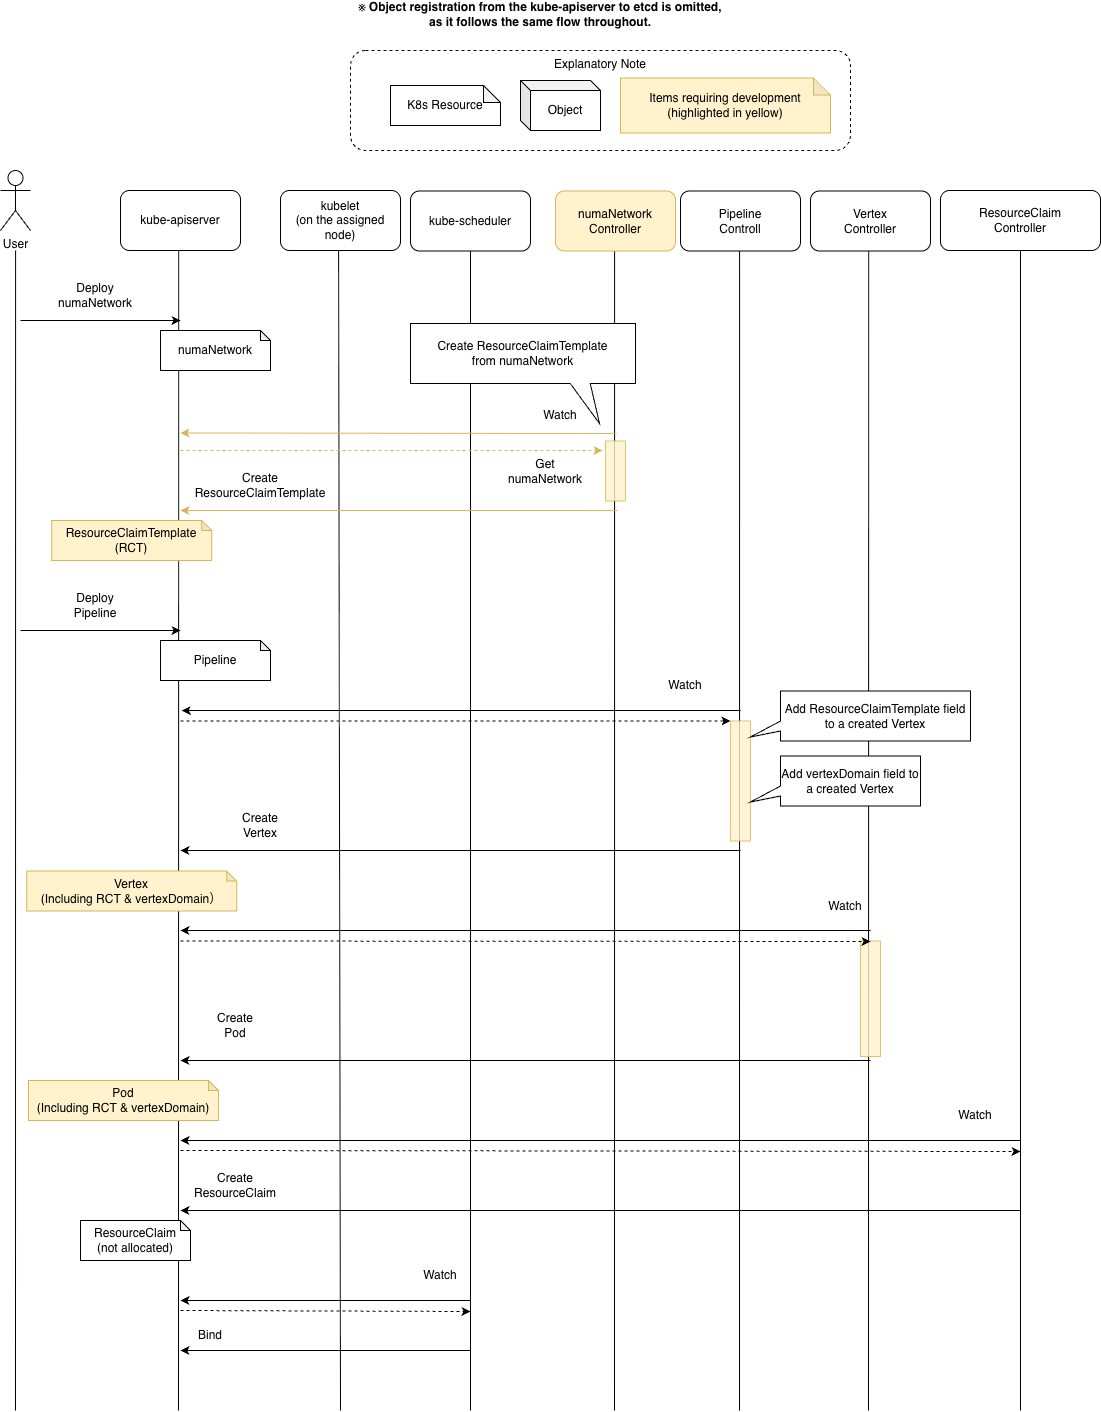

The diagram above was exported from draw.io. Its source (the exported page's mxGraphModel, read from the mxfile embedded in the PNG):
<mxGraphModel dx="769" dy="934" grid="1" gridSize="10" guides="1" tooltips="1" connect="1" arrows="1" fold="1" page="1" pageScale="1" pageWidth="827" pageHeight="1169" math="0" shadow="0">
  <root>
    <mxCell id="WIyWlLk6GJQsqaUBKTNV-0" />
    <mxCell id="WIyWlLk6GJQsqaUBKTNV-1" parent="WIyWlLk6GJQsqaUBKTNV-0" />
    <mxCell id="VnMUVlye4vNoXUNpXq9X-62" edge="1" parent="WIyWlLk6GJQsqaUBKTNV-1" style="endArrow=none;html=1;rounded=0;" value="">
      <mxGeometry height="50" relative="1" width="50" as="geometry">
        <mxPoint x="928.18" y="360.5" as="sourcePoint" />
        <mxPoint x="928" y="1520" as="targetPoint" />
      </mxGeometry>
    </mxCell>
    <mxCell id="VnMUVlye4vNoXUNpXq9X-61" edge="1" parent="WIyWlLk6GJQsqaUBKTNV-1" style="endArrow=none;html=1;rounded=0;" value="">
      <mxGeometry height="50" relative="1" width="50" as="geometry">
        <mxPoint x="799.09" y="360" as="sourcePoint" />
        <mxPoint x="799" y="1520" as="targetPoint" />
      </mxGeometry>
    </mxCell>
    <mxCell id="VnMUVlye4vNoXUNpXq9X-60" edge="1" parent="WIyWlLk6GJQsqaUBKTNV-1" style="endArrow=none;html=1;rounded=0;" value="">
      <mxGeometry height="50" relative="1" width="50" as="geometry">
        <mxPoint x="674.09" y="360" as="sourcePoint" />
        <mxPoint x="674" y="1520" as="targetPoint" />
      </mxGeometry>
    </mxCell>
    <mxCell id="VnMUVlye4vNoXUNpXq9X-59" edge="1" parent="WIyWlLk6GJQsqaUBKTNV-1" style="endArrow=none;html=1;rounded=0;" value="">
      <mxGeometry height="50" relative="1" width="50" as="geometry">
        <mxPoint x="530" y="360" as="sourcePoint" />
        <mxPoint x="530" y="1520" as="targetPoint" />
      </mxGeometry>
    </mxCell>
    <mxCell id="VnMUVlye4vNoXUNpXq9X-58" edge="1" parent="WIyWlLk6GJQsqaUBKTNV-1" style="endArrow=none;html=1;rounded=0;" value="">
      <mxGeometry height="50" relative="1" width="50" as="geometry">
        <mxPoint x="398.09000000000003" y="360" as="sourcePoint" />
        <mxPoint x="400" y="1520" as="targetPoint" />
      </mxGeometry>
    </mxCell>
    <mxCell id="VnMUVlye4vNoXUNpXq9X-57" edge="1" parent="WIyWlLk6GJQsqaUBKTNV-1" style="endArrow=none;html=1;rounded=0;" value="">
      <mxGeometry height="50" relative="1" width="50" as="geometry">
        <mxPoint x="238.18" y="360" as="sourcePoint" />
        <mxPoint x="238" y="1520" as="targetPoint" />
      </mxGeometry>
    </mxCell>
    <mxCell id="VnMUVlye4vNoXUNpXq9X-0" parent="WIyWlLk6GJQsqaUBKTNV-1" style="rounded=1;whiteSpace=wrap;html=1;dashed=1;verticalAlign=top;" value="Explanatory Note" vertex="1">
      <mxGeometry height="100" width="500" x="410" y="160" as="geometry" />
    </mxCell>
    <mxCell id="VnMUVlye4vNoXUNpXq9X-1" parent="WIyWlLk6GJQsqaUBKTNV-1" style="shape=umlActor;verticalLabelPosition=bottom;verticalAlign=top;html=1;outlineConnect=0;" value="User" vertex="1">
      <mxGeometry height="60" width="30" x="60" y="280" as="geometry" />
    </mxCell>
    <mxCell id="VnMUVlye4vNoXUNpXq9X-2" parent="WIyWlLk6GJQsqaUBKTNV-1" style="rounded=1;whiteSpace=wrap;html=1;" value="kube-apiserver" vertex="1">
      <mxGeometry height="60" width="120" x="180" y="300" as="geometry" />
    </mxCell>
    <mxCell id="VnMUVlye4vNoXUNpXq9X-3" parent="WIyWlLk6GJQsqaUBKTNV-1" style="rounded=1;whiteSpace=wrap;html=1;" value="Pipeline&lt;div&gt;Controll&lt;/div&gt;" vertex="1">
      <mxGeometry height="60" width="120" x="740" y="300.5" as="geometry" />
    </mxCell>
    <mxCell id="VnMUVlye4vNoXUNpXq9X-4" parent="WIyWlLk6GJQsqaUBKTNV-1" style="rounded=1;whiteSpace=wrap;html=1;" value="Vertex&lt;div&gt;Controller&lt;/div&gt;" vertex="1">
      <mxGeometry height="60" width="120" x="870" y="300.5" as="geometry" />
    </mxCell>
    <mxCell id="VnMUVlye4vNoXUNpXq9X-5" parent="WIyWlLk6GJQsqaUBKTNV-1" style="rounded=1;whiteSpace=wrap;html=1;" value="kube-scheduler" vertex="1">
      <mxGeometry height="60" width="120" x="470" y="300.5" as="geometry" />
    </mxCell>
    <mxCell id="VnMUVlye4vNoXUNpXq9X-6" edge="1" parent="WIyWlLk6GJQsqaUBKTNV-1" style="endArrow=classic;html=1;rounded=0;" value="">
      <mxGeometry height="50" relative="1" width="50" as="geometry">
        <mxPoint x="80" y="430" as="sourcePoint" />
        <mxPoint x="240" y="430" as="targetPoint" />
      </mxGeometry>
    </mxCell>
    <mxCell id="VnMUVlye4vNoXUNpXq9X-7" parent="WIyWlLk6GJQsqaUBKTNV-1" style="shape=note;whiteSpace=wrap;html=1;backgroundOutline=1;darkOpacity=0.05;size=17;" value="K8s Resource" vertex="1">
      <mxGeometry height="40" width="110" x="450" y="195" as="geometry" />
    </mxCell>
    <mxCell id="VnMUVlye4vNoXUNpXq9X-8" parent="WIyWlLk6GJQsqaUBKTNV-1" style="shape=note;whiteSpace=wrap;html=1;backgroundOutline=1;darkOpacity=0.05;size=10;" value="numaNetwork" vertex="1">
      <mxGeometry height="40" width="110" x="220" y="440" as="geometry" />
    </mxCell>
    <mxCell id="VnMUVlye4vNoXUNpXq9X-9" edge="1" parent="WIyWlLk6GJQsqaUBKTNV-1" style="endArrow=classic;html=1;rounded=0;" value="">
      <mxGeometry height="50" relative="1" width="50" as="geometry">
        <mxPoint x="80" y="740" as="sourcePoint" />
        <mxPoint x="240" y="740" as="targetPoint" />
      </mxGeometry>
    </mxCell>
    <mxCell id="VnMUVlye4vNoXUNpXq9X-10" parent="WIyWlLk6GJQsqaUBKTNV-1" style="shape=note;whiteSpace=wrap;html=1;backgroundOutline=1;darkOpacity=0.05;size=10;" value="Pipeline" vertex="1">
      <mxGeometry height="40" width="110" x="220" y="750" as="geometry" />
    </mxCell>
    <mxCell id="VnMUVlye4vNoXUNpXq9X-11" edge="1" parent="WIyWlLk6GJQsqaUBKTNV-1" style="endArrow=none;html=1;rounded=0;startArrow=classic;startFill=1;endFill=0;" value="">
      <mxGeometry height="50" relative="1" width="50" as="geometry">
        <mxPoint x="241.25" y="820" as="sourcePoint" />
        <mxPoint x="800" y="820" as="targetPoint" />
      </mxGeometry>
    </mxCell>
    <mxCell id="VnMUVlye4vNoXUNpXq9X-12" edge="1" parent="WIyWlLk6GJQsqaUBKTNV-1" style="endArrow=none;html=1;rounded=0;startArrow=classic;startFill=1;endFill=0;" value="">
      <mxGeometry height="50" relative="1" width="50" as="geometry">
        <mxPoint x="240" y="1040" as="sourcePoint" />
        <mxPoint x="930" y="1040" as="targetPoint" />
      </mxGeometry>
    </mxCell>
    <mxCell id="VnMUVlye4vNoXUNpXq9X-13" edge="1" parent="WIyWlLk6GJQsqaUBKTNV-1" style="endArrow=classic;html=1;rounded=0;fillColor=#fff2cc;strokeColor=#d6b656;" value="">
      <mxGeometry height="50" relative="1" width="50" as="geometry">
        <mxPoint x="676" y="543" as="sourcePoint" />
        <mxPoint x="240" y="542.5" as="targetPoint" />
      </mxGeometry>
    </mxCell>
    <mxCell id="VnMUVlye4vNoXUNpXq9X-14" edge="1" parent="WIyWlLk6GJQsqaUBKTNV-1" style="endArrow=classic;html=1;rounded=0;dashed=1;fillColor=#fff2cc;strokeColor=#d6b656;" value="">
      <mxGeometry height="50" relative="1" width="50" as="geometry">
        <mxPoint x="240" y="560" as="sourcePoint" />
        <mxPoint x="662" y="560" as="targetPoint" />
      </mxGeometry>
    </mxCell>
    <mxCell id="VnMUVlye4vNoXUNpXq9X-15" parent="WIyWlLk6GJQsqaUBKTNV-1" style="shape=note;whiteSpace=wrap;html=1;backgroundOutline=1;darkOpacity=0.05;size=10;fillColor=#fff2cc;strokeColor=#d6b656;" value="Vertex&lt;div&gt;(Including RCT &amp;amp; vertexDomain）&lt;/div&gt;" vertex="1">
      <mxGeometry height="40" width="210" x="86.25" y="980.5" as="geometry" />
    </mxCell>
    <mxCell id="VnMUVlye4vNoXUNpXq9X-17" parent="WIyWlLk6GJQsqaUBKTNV-1" style="shape=note;whiteSpace=wrap;html=1;backgroundOutline=1;darkOpacity=0.05;size=10;" value="ResourceClaim&lt;div&gt;(not allocated)&lt;/div&gt;" vertex="1">
      <mxGeometry height="40" width="110" x="140" y="1330" as="geometry" />
    </mxCell>
    <mxCell id="VnMUVlye4vNoXUNpXq9X-18" parent="WIyWlLk6GJQsqaUBKTNV-1" style="rounded=1;whiteSpace=wrap;html=1;" value="kubelet&lt;br&gt;(on the assigned node)" vertex="1">
      <mxGeometry height="60" width="120" x="340" y="300" as="geometry" />
    </mxCell>
    <mxCell id="VnMUVlye4vNoXUNpXq9X-19" parent="WIyWlLk6GJQsqaUBKTNV-1" style="text;html=1;whiteSpace=wrap;strokeColor=none;fillColor=none;align=center;verticalAlign=middle;rounded=0;" value="Watch" vertex="1">
      <mxGeometry height="30" width="90" x="700" y="780" as="geometry" />
    </mxCell>
    <mxCell id="VnMUVlye4vNoXUNpXq9X-20" parent="WIyWlLk6GJQsqaUBKTNV-1" style="text;html=1;whiteSpace=wrap;strokeColor=none;fillColor=none;align=center;verticalAlign=middle;rounded=0;" value="Watch" vertex="1">
      <mxGeometry height="30" width="90" x="860" y="1000.5" as="geometry" />
    </mxCell>
    <mxCell id="VnMUVlye4vNoXUNpXq9X-21" edge="1" parent="WIyWlLk6GJQsqaUBKTNV-1" style="endArrow=classic;html=1;rounded=0;" value="">
      <mxGeometry height="50" relative="1" width="50" as="geometry">
        <mxPoint x="800" y="960" as="sourcePoint" />
        <mxPoint x="240" y="960" as="targetPoint" />
      </mxGeometry>
    </mxCell>
    <mxCell id="VnMUVlye4vNoXUNpXq9X-22" parent="WIyWlLk6GJQsqaUBKTNV-1" style="shape=cube;whiteSpace=wrap;html=1;boundedLbl=1;backgroundOutline=1;darkOpacity=0.05;darkOpacity2=0.1;size=10;" value="Object" vertex="1">
      <mxGeometry height="50" width="80" x="580" y="190" as="geometry" />
    </mxCell>
    <mxCell id="VnMUVlye4vNoXUNpXq9X-23" parent="WIyWlLk6GJQsqaUBKTNV-1" style="text;html=1;whiteSpace=wrap;strokeColor=none;fillColor=none;align=center;verticalAlign=middle;rounded=0;" value="Deploy&lt;div&gt;numaNetwork&lt;/div&gt;" vertex="1">
      <mxGeometry height="30" width="90" x="110" y="390" as="geometry" />
    </mxCell>
    <mxCell id="VnMUVlye4vNoXUNpXq9X-24" parent="WIyWlLk6GJQsqaUBKTNV-1" style="text;html=1;whiteSpace=wrap;strokeColor=none;fillColor=none;align=center;verticalAlign=middle;rounded=0;" value="Deploy&lt;div&gt;Pipeline&lt;/div&gt;" vertex="1">
      <mxGeometry height="30" width="90" x="110" y="700" as="geometry" />
    </mxCell>
    <mxCell id="VnMUVlye4vNoXUNpXq9X-25" parent="WIyWlLk6GJQsqaUBKTNV-1" style="text;html=1;whiteSpace=wrap;strokeColor=none;fillColor=none;align=center;verticalAlign=middle;rounded=0;" value="Get&lt;div&gt;numaNetwork&lt;/div&gt;" vertex="1">
      <mxGeometry height="30" width="90" x="560" y="565.5" as="geometry" />
    </mxCell>
    <mxCell id="VnMUVlye4vNoXUNpXq9X-26" parent="WIyWlLk6GJQsqaUBKTNV-1" style="text;html=1;whiteSpace=wrap;strokeColor=none;fillColor=none;align=center;verticalAlign=middle;rounded=0;" value="Create&lt;div&gt;Vertex&lt;/div&gt;" vertex="1">
      <mxGeometry height="30" width="90" x="275" y="920" as="geometry" />
    </mxCell>
    <mxCell id="VnMUVlye4vNoXUNpXq9X-27" parent="WIyWlLk6GJQsqaUBKTNV-1" style="rounded=1;whiteSpace=wrap;html=1;fillColor=#fff2cc;strokeColor=#d6b656;" value="numaNetwork&lt;div&gt;Controller&lt;/div&gt;" vertex="1">
      <mxGeometry height="60" width="120" x="615" y="300.5" as="geometry" />
    </mxCell>
    <mxCell id="VnMUVlye4vNoXUNpXq9X-28" edge="1" parent="WIyWlLk6GJQsqaUBKTNV-1" style="endArrow=classic;html=1;rounded=0;fillColor=#fff2cc;strokeColor=#d6b656;" value="">
      <mxGeometry height="50" relative="1" width="50" as="geometry">
        <mxPoint x="677" y="620" as="sourcePoint" />
        <mxPoint x="240" y="620" as="targetPoint" />
      </mxGeometry>
    </mxCell>
    <mxCell id="VnMUVlye4vNoXUNpXq9X-29" parent="WIyWlLk6GJQsqaUBKTNV-1" style="text;html=1;whiteSpace=wrap;strokeColor=none;fillColor=none;align=center;verticalAlign=middle;rounded=0;" value="Create&lt;div&gt;ResourceClaimTemplate&lt;/div&gt;" vertex="1">
      <mxGeometry height="30" width="140" x="250" y="580" as="geometry" />
    </mxCell>
    <mxCell id="VnMUVlye4vNoXUNpXq9X-30" parent="WIyWlLk6GJQsqaUBKTNV-1" style="shape=note;whiteSpace=wrap;html=1;backgroundOutline=1;darkOpacity=0.05;size=10;fillColor=#fff2cc;strokeColor=#d6b656;" value="ResourceClaimTemplate&lt;br&gt;(RCT)" vertex="1">
      <mxGeometry height="40" width="160" x="111.25" y="630" as="geometry" />
    </mxCell>
    <mxCell id="VnMUVlye4vNoXUNpXq9X-31" parent="WIyWlLk6GJQsqaUBKTNV-1" style="rounded=0;whiteSpace=wrap;html=1;opacity=80;fillColor=#fff2cc;strokeColor=#d6b656;" value="" vertex="1">
      <mxGeometry height="120" width="20" x="790" y="830.5" as="geometry" />
    </mxCell>
    <mxCell id="VnMUVlye4vNoXUNpXq9X-32" parent="WIyWlLk6GJQsqaUBKTNV-1" style="shape=callout;whiteSpace=wrap;html=1;perimeter=calloutPerimeter;size=30;position=0.6;direction=south;position2=0.92;base=10;" value="&lt;div&gt;&lt;span style=&quot;background-color: transparent; color: light-dark(rgb(0, 0, 0), rgb(255, 255, 255));&quot;&gt;Add vertexDomain field to a created Vertex&lt;/span&gt;&lt;/div&gt;" vertex="1">
      <mxGeometry height="50" width="170" x="810" y="865.5" as="geometry" />
    </mxCell>
    <mxCell id="VnMUVlye4vNoXUNpXq9X-33" parent="WIyWlLk6GJQsqaUBKTNV-1" style="shape=callout;whiteSpace=wrap;html=1;perimeter=calloutPerimeter;size=40;position=0.71;direction=east;position2=0.84;base=20;" value="&lt;div&gt;Create ResourceClaimTemplate&lt;br&gt;from&amp;nbsp;&lt;span style=&quot;background-color: transparent; color: light-dark(rgb(0, 0, 0), rgb(255, 255, 255));&quot;&gt;numaNetwork&lt;/span&gt;&lt;/div&gt;" vertex="1">
      <mxGeometry height="100" width="225" x="470" y="433" as="geometry" />
    </mxCell>
    <mxCell id="VnMUVlye4vNoXUNpXq9X-34" edge="1" parent="WIyWlLk6GJQsqaUBKTNV-1" style="endArrow=classic;html=1;rounded=0;fontStyle=1;" value="">
      <mxGeometry height="50" relative="1" width="50" as="geometry">
        <mxPoint x="930" y="1170" as="sourcePoint" />
        <mxPoint x="240" y="1170" as="targetPoint" />
      </mxGeometry>
    </mxCell>
    <mxCell id="VnMUVlye4vNoXUNpXq9X-35" parent="WIyWlLk6GJQsqaUBKTNV-1" style="text;html=1;whiteSpace=wrap;strokeColor=none;fillColor=none;align=center;verticalAlign=middle;rounded=0;" value="Create&lt;div&gt;Pod&lt;/div&gt;" vertex="1">
      <mxGeometry height="30" width="90" x="250" y="1120" as="geometry" />
    </mxCell>
    <mxCell id="VnMUVlye4vNoXUNpXq9X-36" parent="WIyWlLk6GJQsqaUBKTNV-1" style="rounded=0;whiteSpace=wrap;html=1;opacity=80;fillColor=#fff2cc;strokeColor=#d6b656;" value="" vertex="1">
      <mxGeometry height="115.5" width="20" x="920" y="1050.5" as="geometry" />
    </mxCell>
    <mxCell id="VnMUVlye4vNoXUNpXq9X-37" edge="1" parent="WIyWlLk6GJQsqaUBKTNV-1" style="endArrow=none;html=1;rounded=0;fontStyle=1;startArrow=classic;startFill=1;endFill=0;" value="">
      <mxGeometry height="50" relative="1" width="50" as="geometry">
        <mxPoint x="240" y="1250" as="sourcePoint" />
        <mxPoint x="1080" y="1250" as="targetPoint" />
      </mxGeometry>
    </mxCell>
    <mxCell id="VnMUVlye4vNoXUNpXq9X-38" parent="WIyWlLk6GJQsqaUBKTNV-1" style="text;html=1;whiteSpace=wrap;strokeColor=none;fillColor=none;align=center;verticalAlign=middle;rounded=0;" value="Watch" vertex="1">
      <mxGeometry height="30" width="90" x="990" y="1210" as="geometry" />
    </mxCell>
    <mxCell id="VnMUVlye4vNoXUNpXq9X-39" edge="1" parent="WIyWlLk6GJQsqaUBKTNV-1" style="endArrow=classic;html=1;rounded=0;fontStyle=1" value="">
      <mxGeometry height="50" relative="1" width="50" as="geometry">
        <mxPoint x="1080" y="1320" as="sourcePoint" />
        <mxPoint x="240" y="1320" as="targetPoint" />
      </mxGeometry>
    </mxCell>
    <mxCell id="VnMUVlye4vNoXUNpXq9X-40" parent="WIyWlLk6GJQsqaUBKTNV-1" style="text;html=1;whiteSpace=wrap;strokeColor=none;fillColor=none;align=center;verticalAlign=middle;rounded=0;" value="Create&lt;div&gt;ResourceClaim&lt;/div&gt;" vertex="1">
      <mxGeometry height="30" width="90" x="250" y="1280" as="geometry" />
    </mxCell>
    <mxCell id="VnMUVlye4vNoXUNpXq9X-41" parent="WIyWlLk6GJQsqaUBKTNV-1" style="shape=note;whiteSpace=wrap;html=1;backgroundOutline=1;darkOpacity=0.05;size=17;fillColor=#fff2cc;strokeColor=#d6b656;" value="Items requiring development&lt;br&gt;(highlighted in yellow)" vertex="1">
      <mxGeometry height="55" width="210" x="680" y="187.5" as="geometry" />
    </mxCell>
    <mxCell id="VnMUVlye4vNoXUNpXq9X-42" parent="WIyWlLk6GJQsqaUBKTNV-1" style="rounded=0;whiteSpace=wrap;html=1;opacity=80;fillColor=#fff2cc;strokeColor=#d6b656;" value="" vertex="1">
      <mxGeometry height="60" width="20" x="665" y="550.5" as="geometry" />
    </mxCell>
    <mxCell id="VnMUVlye4vNoXUNpXq9X-43" parent="WIyWlLk6GJQsqaUBKTNV-1" style="shape=callout;whiteSpace=wrap;html=1;perimeter=calloutPerimeter;size=30;position=0.6;direction=south;position2=0.92;base=10;" value="&lt;div&gt;&lt;span style=&quot;background-color: transparent; color: light-dark(rgb(0, 0, 0), rgb(255, 255, 255));&quot;&gt;Add ResourceClaimTemplate field to a created Vertex&lt;/span&gt;&lt;/div&gt;" vertex="1">
      <mxGeometry height="50" width="220" x="810" y="800.5" as="geometry" />
    </mxCell>
    <mxCell id="VnMUVlye4vNoXUNpXq9X-45" parent="WIyWlLk6GJQsqaUBKTNV-1" style="text;html=1;whiteSpace=wrap;strokeColor=none;fillColor=none;align=center;verticalAlign=middle;rounded=0;" value="Watch" vertex="1">
      <mxGeometry height="30" width="60" x="470" y="1370" as="geometry" />
    </mxCell>
    <mxCell id="VnMUVlye4vNoXUNpXq9X-46" edge="1" parent="WIyWlLk6GJQsqaUBKTNV-1" style="endArrow=none;html=1;rounded=0;startArrow=classic;startFill=1;endFill=0;" value="">
      <mxGeometry height="50" relative="1" width="50" as="geometry">
        <mxPoint x="240" y="1410" as="sourcePoint" />
        <mxPoint x="530" y="1410" as="targetPoint" />
      </mxGeometry>
    </mxCell>
    <mxCell id="VnMUVlye4vNoXUNpXq9X-47" edge="1" parent="WIyWlLk6GJQsqaUBKTNV-1" style="endArrow=classic;html=1;rounded=0;fontStyle=1" value="">
      <mxGeometry height="50" relative="1" width="50" as="geometry">
        <mxPoint x="530" y="1460" as="sourcePoint" />
        <mxPoint x="240" y="1460" as="targetPoint" />
      </mxGeometry>
    </mxCell>
    <mxCell id="VnMUVlye4vNoXUNpXq9X-48" parent="WIyWlLk6GJQsqaUBKTNV-1" style="text;html=1;whiteSpace=wrap;strokeColor=none;fillColor=none;align=center;verticalAlign=middle;rounded=0;" value="Bind" vertex="1">
      <mxGeometry height="30" width="60" x="240" y="1430" as="geometry" />
    </mxCell>
    <mxCell id="VnMUVlye4vNoXUNpXq9X-49" parent="WIyWlLk6GJQsqaUBKTNV-1" style="text;html=1;whiteSpace=wrap;strokeColor=none;fillColor=none;align=center;verticalAlign=middle;rounded=0;" value="Watch" vertex="1">
      <mxGeometry height="30" width="90" x="575" y="510" as="geometry" />
    </mxCell>
    <mxCell id="VnMUVlye4vNoXUNpXq9X-50" edge="1" parent="WIyWlLk6GJQsqaUBKTNV-1" style="endArrow=classic;html=1;rounded=0;dashed=1;fillColor=#fff2cc;strokeColor=#000000;entryX=0;entryY=0;entryDx=0;entryDy=0;" target="VnMUVlye4vNoXUNpXq9X-31" value="">
      <mxGeometry height="50" relative="1" width="50" as="geometry">
        <mxPoint x="240" y="830.5" as="sourcePoint" />
        <mxPoint x="662" y="830.5" as="targetPoint" />
      </mxGeometry>
    </mxCell>
    <mxCell id="VnMUVlye4vNoXUNpXq9X-51" edge="1" parent="WIyWlLk6GJQsqaUBKTNV-1" style="endArrow=classic;html=1;rounded=0;dashed=1;fillColor=#fff2cc;strokeColor=#000000;" value="">
      <mxGeometry height="50" relative="1" width="50" as="geometry">
        <mxPoint x="240" y="1050.5" as="sourcePoint" />
        <mxPoint x="930" y="1051" as="targetPoint" />
      </mxGeometry>
    </mxCell>
    <mxCell id="VnMUVlye4vNoXUNpXq9X-52" edge="1" parent="WIyWlLk6GJQsqaUBKTNV-1" style="endArrow=classic;html=1;rounded=0;dashed=1;fillColor=#fff2cc;strokeColor=#000000;" value="">
      <mxGeometry height="50" relative="1" width="50" as="geometry">
        <mxPoint x="240" y="1260" as="sourcePoint" />
        <mxPoint x="1080" y="1261" as="targetPoint" />
      </mxGeometry>
    </mxCell>
    <mxCell id="VnMUVlye4vNoXUNpXq9X-53" edge="1" parent="WIyWlLk6GJQsqaUBKTNV-1" style="endArrow=classic;html=1;rounded=0;dashed=1;fillColor=#fff2cc;strokeColor=#000000;" value="">
      <mxGeometry height="50" relative="1" width="50" as="geometry">
        <mxPoint x="240" y="1420" as="sourcePoint" />
        <mxPoint x="530" y="1421" as="targetPoint" />
      </mxGeometry>
    </mxCell>
    <mxCell id="VnMUVlye4vNoXUNpXq9X-54" edge="1" parent="WIyWlLk6GJQsqaUBKTNV-1" style="endArrow=none;html=1;rounded=0;" value="">
      <mxGeometry height="50" relative="1" width="50" as="geometry">
        <mxPoint x="75.09" y="360" as="sourcePoint" />
        <mxPoint x="75" y="1520" as="targetPoint" />
      </mxGeometry>
    </mxCell>
    <mxCell id="VnMUVlye4vNoXUNpXq9X-55" parent="WIyWlLk6GJQsqaUBKTNV-1" style="rounded=1;whiteSpace=wrap;html=1;" value="&lt;div&gt;ResourceClaim&lt;br&gt;Controller&lt;/div&gt;" vertex="1">
      <mxGeometry height="60" width="160" x="1000" y="300" as="geometry" />
    </mxCell>
    <mxCell id="VnMUVlye4vNoXUNpXq9X-56" edge="1" parent="WIyWlLk6GJQsqaUBKTNV-1" source="VnMUVlye4vNoXUNpXq9X-55" style="endArrow=none;html=1;rounded=0;exitX=0.5;exitY=1;exitDx=0;exitDy=0;" value="">
      <mxGeometry height="50" relative="1" width="50" as="geometry">
        <mxPoint x="1114.5" y="330" as="sourcePoint" />
        <mxPoint x="1080" y="1520" as="targetPoint" />
      </mxGeometry>
    </mxCell>
    <mxCell id="VnMUVlye4vNoXUNpXq9X-16" parent="WIyWlLk6GJQsqaUBKTNV-1" style="shape=note;whiteSpace=wrap;html=1;backgroundOutline=1;darkOpacity=0.05;size=10;fillColor=#fff2cc;strokeColor=#d6b656;" value="Pod&lt;div&gt;(Including RCT &amp;amp; vertexDomain)&lt;/div&gt;" vertex="1">
      <mxGeometry height="40" width="190" x="88" y="1190" as="geometry" />
    </mxCell>
    <mxCell id="9maXF88j4jqwmOUdNUBF-0" parent="WIyWlLk6GJQsqaUBKTNV-1" style="text;html=1;whiteSpace=wrap;strokeColor=none;fillColor=none;align=center;verticalAlign=middle;rounded=0;" value="※&amp;nbsp;&lt;b style=&quot;background-color: transparent; color: light-dark(rgb(0, 0, 0), rgb(255, 255, 255));&quot;&gt;Object registration from the kube-apiserver to etcd is omitted, &lt;br&gt;&lt;div style=&quot;&quot;&gt;&lt;b style=&quot;background-color: transparent; color: light-dark(rgb(0, 0, 0), rgb(255, 255, 255));&quot;&gt;as it follows the same flow throughout.&lt;/b&gt;&lt;/div&gt;&lt;/b&gt;&lt;p&gt;&lt;/p&gt;" vertex="1">
      <mxGeometry height="40" width="380" x="410" y="110" as="geometry" />
    </mxCell>
  </root>
</mxGraphModel>